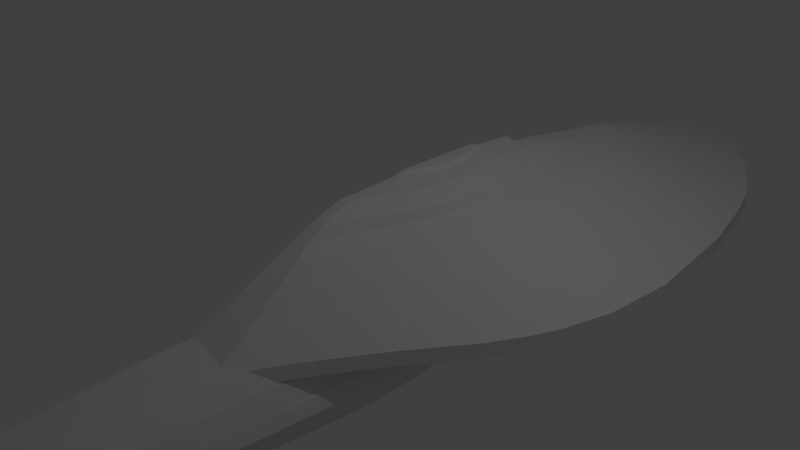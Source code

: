 # Source: voyager-2-pre-mirror.blend  (saved by Blender 2.76.0; exported with 4.5.12 LTS)
import bpy
from mathutils import Matrix  # noqa: F401  (used for matrix-valued properties, if any)

bpy.ops.wm.read_factory_settings(use_empty=True)
scene = bpy.context.scene
scene.name = 'Scene'

# ---- collections
col_collection_1 = bpy.data.collections.new('Collection 1'); scene.collection.children.link(col_collection_1)
col_collection_2 = bpy.data.collections.new('Collection 2'); scene.collection.children.link(col_collection_2)
col_collection_3 = bpy.data.collections.new('Collection 3'); scene.collection.children.link(col_collection_3)

# ---- materials (node trees are filled in below, after node groups)
mat_material = bpy.data.materials.new('Material')
mat_material.alpha_threshold = 0.0
mat_material.use_transparent_shadow = False
mat_material.roughness = 0.5
mat_material.line_color = (0.0, 0.0, 0.0, 1.0)

# ---- material node trees

# ---- world
world_world = bpy.data.worlds.new('World'); scene.world = world_world
world_world.color = (0.05088, 0.05088, 0.05088)
world_world.use_sun_shadow = False
world_world.sun_shadow_jitter_overblur = 0.0
world_world.cycles.sampling_method = 'MANUAL'
world_world.cycles.sample_map_resolution = 256

# ---- cameras
cam_camera = bpy.data.cameras.new('Camera')
cam_camera.clip_end = 100.0
cam_camera.lens = 35.0
cam_camera.sensor_width = 32.0
cam_camera.sensor_height = 18.0
cam_camera.ortho_scale = 7.314
cam_camera.dof.focus_distance = 0.0
cam_camera.dof.aperture_fstop = 128.0

# ---- lights
light_lamp = bpy.data.lights.new('Lamp', 'POINT')
light_lamp.transmission_factor = 0.0
light_lamp.cutoff_distance = 30.0
light_lamp.energy = 100.0
light_lamp.shadow_buffer_clip_start = 1.001
light_lamp.shadow_soft_size = 0.1
light_lamp.shadow_maximum_resolution = 0.006
light_lamp.use_absolute_resolution = True
light_lamp.cycles.use_multiple_importance_sampling = False

# ---- meshes
me_cube = bpy.data.meshes.new('Cube')
me_cube.from_pydata([(0.0008961, 7.609, -0.3337), (0.01099, -2.866, -0.3337), (0.6464, -2.78, -0.3337), (0.8734, -2.43, -0.3337), (1.173, -1.893, -0.3337), (1.668, -1.119, -0.3337), (2.214, -0.3457, -0.3337), (2.472, 0.1185, -0.3337), (2.637, 0.5002, -0.3337), (2.833, 1.191, -0.3337), (2.915, 2.199, -0.3337), (2.739, 3.795, -0.3337), (2.486, 4.874, -0.3337), (2.276, 5.523, -0.3337), (1.77, 6.458, -0.3337), (1.176, 7.163, -0.3337), (0.7028, 7.449, -0.3337), (0.2745, 7.597, -0.3337), (0.0008961, 7.609, -0.1337), (0.01099, -2.866, -0.1337), (0.6464, -2.78, -0.1337), (0.8734, -2.43, -0.1337), (1.173, -1.893, -0.1337), (1.668, -1.119, -0.1337), (2.214, -0.3457, -0.1337), (2.472, 0.1185, -0.1337), (2.637, 0.5002, -0.1337), (2.833, 1.191, -0.1337), (2.915, 2.199, -0.1337), (2.739, 3.795, -0.1337), (2.486, 4.874, -0.1337), (2.276, 5.523, -0.1337), (1.77, 6.458, -0.1337), (1.176, 7.163, -0.1337), (0.7028, 7.449, -0.1337), (0.2745, 7.597, -0.1337), (0.02778, 4.811, 0.5651), (0.03228, -1.483, 0.5651), (0.3153, -1.431, 0.5651), (0.4164, -1.22, 0.5651), (0.5497, -0.8981, 0.5651), (0.7702, -0.4333, 0.5651), (1.014, 0.03155, 0.5651), (1.129, 0.3104, 0.5651), (1.202, 0.5398, 0.5651), (1.289, 0.955, 0.5651), (1.326, 1.561, 0.5651), (1.247, 2.519, 0.5651), (1.135, 3.167, 0.5651), (1.041, 3.557, 0.5651), (0.8159, 4.119, 0.5651), (0.5512, 4.542, 0.5651), (0.3404, 4.714, 0.5651), (0.1496, 4.804, 0.5651), (0.03407, 6.217, -0.3968), (0.03906, -1.464, -0.3968), (0.3529, -1.401, -0.3968), (0.465, -1.143, -0.3968), (0.6127, -0.7502, -0.3968), (0.8573, -0.1829, -0.3968), (1.127, 0.3845, -0.3968), (1.255, 0.7248, -0.3968), (1.336, 1.005, -0.3968), (1.433, 1.512, -0.3968), (1.473, 2.251, -0.3968), (1.386, 3.421, -0.3968), (1.261, 4.211, -0.3968), (1.158, 4.688, -0.3968), (0.9079, 5.373, -0.3968), (0.6144, 5.89, -0.3968), (0.3807, 6.1, -0.3968), (0.1692, 6.209, -0.3968), (0.03657, 1.677, -0.3968), (0.196, -1.432, -0.3968), (0.4089, -1.272, -0.3968), (0.5389, -0.9468, -0.3968), (0.735, -0.4665, -0.3968), (0.9923, 0.1008, -0.3968), (1.191, 0.5546, -0.3968), (1.295, 0.8648, -0.3968), (1.385, 1.258, -0.3968), (1.453, 1.881, -0.3968), (1.43, 2.836, -0.3968), (1.324, 3.816, -0.3968), (1.21, 4.449, -0.3968), (1.033, 5.03, -0.3968), (0.7612, 5.632, -0.3968), (0.4976, 5.995, -0.3968), (0.2749, 6.154, -0.3968), (0.1016, 6.213, -0.3968), (0.0372, 5.545, -0.5582), (0.8632, 3.262, -0.4977), (0.8133, 3.936, -0.5013), (0.7415, 4.391, -0.5066), (0.6823, 4.665, -0.5109), (0.5388, 5.059, -0.5214), (0.3703, 5.357, -0.5338), (0.2362, 5.477, -0.5436), (0.1148, 5.54, -0.5525), (0.03863, 2.932, -0.5581), (0.8517, 3.05, -0.4985), (0.8382, 3.599, -0.4995), (0.7774, 4.163, -0.5039), (0.7119, 4.528, -0.5087), (0.6105, 4.862, -0.5162), (0.4545, 5.208, -0.5276), (0.3032, 5.417, -0.5387), (0.1755, 5.509, -0.5481), (0.07598, 5.543, -0.5554), (0.03481, 3.809, 0.6819), (0.03779, -1.244, 0.6819), (0.2254, -1.2, 0.6819), (0.2924, -1.021, 0.6819), (0.3808, -0.7459, 0.6819), (0.527, -0.3498, 0.6819), (0.6884, 0.04631, 0.6819), (0.7646, 0.284, 0.6819), (0.8133, 0.4794, 0.6819), (0.8712, 0.8333, 0.6819), (0.8952, 1.282, 0.6819), (0.8432, 2.027, 0.6819), (0.7685, 2.531, 0.6819), (0.7067, 2.834, 0.6819), (0.5573, 3.271, 0.6819), (0.3818, 3.6, 0.6819), (0.2421, 3.734, 0.6819), (0.1156, 3.803, 0.6819), (0.04024, 3.073, 0.8042), (0.04289, -0.9905, 0.8042), (0.21, -0.9553, 0.8042), (0.2697, -0.8119, 0.8042), (0.3484, -0.5926, 0.8042), (0.4786, -0.2762, 0.8042), (0.6224, 0.04018, 0.8042), (0.6902, 0.23, 0.8042), (0.7336, 0.3861, 0.8042), (0.7851, 0.6687, 0.8042), (0.8065, 1.047, 0.8042), (0.7602, 1.645, 0.8042), (0.6937, 2.049, 0.8042), (0.6387, 2.292, 0.8042), (0.5055, 2.642, 0.8042), (0.3493, 2.906, 0.8042), (0.2248, 3.013, 0.8042), (0.1122, 3.069, 0.8042), (0.04033, 2.628, 0.8444), (0.04254, -0.8989, 0.8444), (0.1817, -0.8645, 0.8444), (0.2314, -0.7243, 0.8444), (0.2969, -0.5099, 0.8444), (0.4053, -0.2005, 0.8444), (0.525, 0.1088, 0.8444), (0.5815, 0.2944, 0.8444), (0.6177, 0.447, 0.8444), (0.6606, 0.7233, 0.8444), (0.6784, 1.064, 0.8444), (0.6398, 1.525, 0.8444), (0.5844, 1.837, 0.8444), (0.5386, 2.025, 0.8444), (0.4278, 2.295, 0.8444), (0.2976, 2.499, 0.8444), (0.194, 2.582, 0.8444), (0.1002, 2.625, 0.8444), (0.03668, 2.504, 0.9599), (0.03862, -0.5358, 0.9599), (0.1608, -0.508, 0.9599), (0.2045, -0.3948, 0.9599), (0.262, -0.2215, 0.9599), (0.3573, 0.02828, 0.9599), (0.4624, 0.2781, 0.9599), (0.512, 0.428, 0.9599), (0.5438, 0.5513, 0.9599), (0.5815, 0.8007, 0.9599), (0.5971, 1.068, 0.9599), (0.5633, 1.492, 0.9599), (0.5146, 1.778, 0.9599), (0.4744, 1.951, 0.9599), (0.377, 2.199, 0.9599), (0.2627, 2.386, 0.9599), (0.1717, 2.462, 0.9599), (0.0893, 2.501, 0.9599), (0.04449, 1.884, 1.0), (0.04542, 0.3488, 1.0), (0.1043, 0.3614, 1.0), (0.1253, 0.4128, 1.0), (0.153, 0.4914, 1.0), (0.1989, 0.6048, 1.0), (0.2495, 0.7182, 1.0), (0.2734, 0.7862, 1.0), (0.2887, 0.8421, 1.0), (0.3069, 0.9434, 1.0), (0.3144, 1.091, 1.0), (0.2981, 1.325, 1.0), (0.2747, 1.483, 1.0), (0.2553, 1.578, 1.0), (0.2084, 1.715, 1.0), (0.1533, 1.818, 1.0), (0.1095, 1.86, 1.0), (0.06983, 1.882, 1.0), (0.04921, 1.755, 1.047), (0.04998, 0.4791, 1.047), (0.09889, 0.4896, 1.047), (0.1164, 0.5323, 1.047), (0.1394, 0.5976, 1.047), (0.1775, 0.6918, 1.047), (0.2196, 0.786, 1.047), (0.2394, 0.8425, 1.047), (0.2521, 0.889, 1.047), (0.2672, 0.9732, 1.047), (0.2735, 1.096, 1.047), (0.2599, 1.29, 1.047), (0.2404, 1.421, 1.047), (0.2244, 1.501, 1.047), (0.1854, 1.614, 1.047), (0.1397, 1.7, 1.047), (0.1032, 1.735, 1.047), (0.07026, 1.753, 1.047)], [], [(15, 14, 68, 86, 69), (27, 28, 46, 45), (12, 13, 31, 30), (5, 6, 24, 23), (13, 14, 32, 31), (6, 7, 25, 24), (14, 15, 33, 32), (7, 8, 26, 25), (0, 1, 19, 18), (15, 16, 34, 33), (8, 9, 27, 26), (1, 2, 20, 19), (16, 17, 35, 34), (9, 10, 28, 27), (2, 3, 21, 20), (10, 11, 29, 28), (3, 4, 22, 21), (17, 0, 18, 35), (11, 12, 30, 29), (4, 5, 23, 22), (48, 49, 122, 121), (20, 21, 39, 38), (35, 18, 36, 53), (28, 29, 47, 46), (21, 22, 40, 39), (29, 30, 48, 47), (22, 23, 41, 40), (30, 31, 49, 48), (23, 24, 42, 41), (31, 32, 50, 49), (24, 25, 43, 42), (18, 19, 37, 36), (32, 33, 51, 50), (25, 26, 44, 43), (33, 34, 52, 51), (26, 27, 45, 44), (19, 20, 38, 37), (34, 35, 53, 52), (54, 89, 71, 88, 70, 87, 69, 86, 68, 85, 67, 84, 66, 83, 65, 82, 64, 81, 63, 80, 62, 79, 61, 78, 60, 77, 59, 76, 58, 75, 57, 74, 56, 73, 55, 72), (8, 7, 61, 79, 62), (1, 0, 54, 72, 55), (16, 15, 69, 87, 70), (9, 8, 62, 80, 63), (2, 1, 55, 73, 56), (17, 16, 70, 88, 71), (10, 9, 63, 81, 64), (3, 2, 56, 74, 57), (11, 10, 64, 82, 65), (4, 3, 57, 75, 58), (0, 17, 71, 89, 54), (12, 11, 65, 83, 66), (5, 4, 58, 76, 59), (13, 12, 66, 84, 67), (6, 5, 59, 77, 60), (14, 13, 67, 85, 68), (7, 6, 60, 78, 61), (86, 68, 95, 105), (85, 68, 95, 104), (54, 72, 99, 90), (69, 87, 106, 96), (69, 86, 105, 96), (70, 88, 107, 97), (87, 70, 97, 106), (71, 89, 108, 98), (88, 71, 98, 107), (81, 64, 91, 100), (64, 82, 101, 91), (72, 81, 100, 99), (89, 54, 90, 108), (82, 65, 92, 101), (65, 83, 102, 92), (83, 66, 93, 102), (66, 84, 103, 93), (67, 85, 104, 94), (84, 67, 94, 103), (125, 126, 144, 143), (41, 42, 115, 114), (49, 50, 123, 122), (42, 43, 116, 115), (50, 51, 124, 123), (43, 44, 117, 116), (36, 37, 110, 109), (51, 52, 125, 124), (44, 45, 118, 117), (37, 38, 111, 110), (52, 53, 126, 125), (45, 46, 119, 118), (38, 39, 112, 111), (53, 36, 109, 126), (46, 47, 120, 119), (39, 40, 113, 112), (47, 48, 121, 120), (40, 41, 114, 113), (144, 127, 145, 162), (118, 119, 137, 136), (111, 112, 130, 129), (126, 109, 127, 144), (119, 120, 138, 137), (112, 113, 131, 130), (120, 121, 139, 138), (113, 114, 132, 131), (121, 122, 140, 139), (114, 115, 133, 132), (122, 123, 141, 140), (115, 116, 134, 133), (123, 124, 142, 141), (116, 117, 135, 134), (109, 110, 128, 127), (124, 125, 143, 142), (117, 118, 136, 135), (110, 111, 129, 128), (156, 157, 175, 174), (137, 138, 156, 155), (130, 131, 149, 148), (138, 139, 157, 156), (131, 132, 150, 149), (139, 140, 158, 157), (132, 133, 151, 150), (140, 141, 159, 158), (133, 134, 152, 151), (141, 142, 160, 159), (134, 135, 153, 152), (127, 128, 146, 145), (142, 143, 161, 160), (135, 136, 154, 153), (128, 129, 147, 146), (143, 144, 162, 161), (136, 137, 155, 154), (129, 130, 148, 147), (175, 176, 194, 193), (149, 150, 168, 167), (157, 158, 176, 175), (150, 151, 169, 168), (158, 159, 177, 176), (151, 152, 170, 169), (159, 160, 178, 177), (152, 153, 171, 170), (145, 146, 164, 163), (160, 161, 179, 178), (153, 154, 172, 171), (146, 147, 165, 164), (161, 162, 180, 179), (154, 155, 173, 172), (147, 148, 166, 165), (162, 145, 163, 180), (155, 156, 174, 173), (148, 149, 167, 166), (194, 195, 213, 212), (168, 169, 187, 186), (176, 177, 195, 194), (169, 170, 188, 187), (177, 178, 196, 195), (170, 171, 189, 188), (163, 164, 182, 181), (178, 179, 197, 196), (171, 172, 190, 189), (164, 165, 183, 182), (179, 180, 198, 197), (172, 173, 191, 190), (165, 166, 184, 183), (180, 163, 181, 198), (173, 174, 192, 191), (166, 167, 185, 184), (174, 175, 193, 192), (167, 168, 186, 185), (199, 200, 201, 202, 203, 204, 205, 206, 207, 208, 209, 210, 211, 212, 213, 214, 215, 216), (187, 188, 206, 205), (195, 196, 214, 213), (188, 189, 207, 206), (181, 182, 200, 199), (196, 197, 215, 214), (189, 190, 208, 207), (182, 183, 201, 200), (197, 198, 216, 215), (190, 191, 209, 208), (183, 184, 202, 201), (198, 181, 199, 216), (191, 192, 210, 209), (184, 185, 203, 202), (192, 193, 211, 210), (185, 186, 204, 203), (193, 194, 212, 211), (186, 187, 205, 204)])
me_cube.materials.append(mat_material)
me_cube.use_remesh_preserve_volume = False
me_cube.use_remesh_preserve_attributes = False
me_cube.use_mirror_vertex_groups = False
me_cube.update()
me_cube_001 = bpy.data.meshes.new('Cube.001')
me_cube_001.from_pydata([(0.8289, 1.351, 0.1722), (0.9979, 1.3, 0.0667), (1.119, 1.239, -0.05992), (1.167, 1.146, -0.2499), (1.04, 0.9927, -0.5664), (0.841, 0.9005, -0.7563), (0.5212, 0.8083, -0.9463), (0.05571, 0.7689, -1.028), (0.05447, 1.001, -0.9413), (0.4238, 1.055, -0.8699), (0.6776, 1.183, -0.7028), (0.8356, 1.311, -0.5357), (0.9362, 1.524, -0.2572), (0.8979, 1.652, -0.09006), (0.8021, 1.737, 0.02134), (0.668, 1.808, 0.1142), (0.3615, 1.827, 0.1389), (0.0503, 1.841, 0.1575), (0.4427, 1.365, 0.2004), (0.05046, 1.375, 0.2215), (0.9008, 0.04896, 0.2243), (1.085, 0.0476, 0.107), (1.216, 0.04598, -0.03374), (1.268, 0.04355, -0.2449), (1.131, 0.03949, -0.5967), (0.9139, 0.03705, -0.8079), (0.5661, 0.03462, -1.019), (0.05986, 0.03358, -1.109), (0.4808, 0.04932, 0.2556), (0.05415, 0.04959, 0.279), (0.9008, -0.7282, 0.2243), (1.085, -0.7296, 0.107), (1.216, -0.7312, -0.03374), (1.268, -0.7336, -0.2449), (1.131, -0.7377, -0.5967), (0.9139, -0.7401, -0.8079), (0.5661, -0.7426, -1.019), (0.05986, -0.7436, -1.109), (0.4808, -0.7279, 0.2556), (0.05415, -0.7276, 0.279), (0.8173, -2.006, 0.4411), (0.9891, -2.007, 0.2081), (1.112, -2.008, -0.07148), (1.161, -2.011, -0.2279), (1.032, -2.015, -0.5514), (0.8296, -2.017, -0.7456), (0.5045, -2.02, -0.9397), (0.03148, -2.021, -1.023), (0.4248, -2.005, 0.5032), (0.02614, -2.005, 0.5498), (0.7648, -3.045, 0.4302), (0.9297, -3.046, 0.2202), (1.047, -3.048, -0.03182), (1.095, -3.05, -0.1904), (0.9709, -3.054, -0.482), (0.7766, -3.057, -0.6571), (0.4645, -3.059, -0.8321), (0.0103, -3.06, -0.9069), (0.3879, -3.045, 0.4862), (0.005178, -3.044, 0.5282), (0.7293, -4.544, 0.3213), (0.8673, -4.523, 0.1214), (1.035, -4.403, -0.09535), (1.08, -4.252, -0.2396), (0.9604, -4.001, -0.48), (0.7724, -3.85, -0.6243), (0.4703, -3.699, -0.7685), (0.03072, -3.634, -0.8302), (0.4138, -4.549, 0.3746), (0.01193, -4.581, 0.4146), (0.2536, -4.551, 0.3946), (0.7983, -4.533, 0.2214), (1.057, -4.328, -0.1675), (0.2505, -3.666, -0.7994), (0.9166, -4.511, 0.001485), (0.6213, -3.774, -0.6964), (1.02, -4.126, -0.3598), (0.8664, -3.925, -0.5521), (0.5716, -4.547, 0.348), (0.01407, -4.529, -0.06237), (0.5758, -5.667, 0.237), (0.698, -5.808, 0.08654), (0.2965, -5.629, 0.2772), (0.01286, -5.601, 0.3073), (0.1547, -5.615, 0.2922), (0.6369, -5.737, 0.1618), (0.7416, -5.893, -0.003763), (0.4362, -5.648, 0.2571), (0.01476, -5.939, -0.05549), (1.046, -4.366, -0.1314), (0.8919, -4.517, 0.06145), (0.8328, -4.528, 0.1714), (0.9756, -4.457, -0.04693), (0.9164, -4.468, 0.06301), (0.9042, -4.493, 0.06223)], [], [(11, 10, 5, 4), (10, 9, 6, 5), (18, 0, 20, 28), (15, 14, 1, 0), (14, 13, 2, 1), (17, 16, 18, 19), (8, 9, 10, 11, 12, 13, 14, 15, 16, 17), (12, 11, 4, 3), (8, 17, 19, 7), (9, 8, 7, 6), (16, 15, 0, 18), (13, 12, 3, 2), (29, 28, 38, 39), (5, 6, 26, 25), (2, 3, 23, 22), (7, 19, 29, 27), (19, 18, 28, 29), (3, 4, 24, 23), (6, 7, 27, 26), (0, 1, 21, 20), (4, 5, 25, 24), (1, 2, 22, 21), (31, 32, 42, 41), (24, 25, 35, 34), (21, 22, 32, 31), (20, 21, 31, 30), (28, 20, 30, 38), (25, 26, 36, 35), (22, 23, 33, 32), (27, 29, 39, 37), (23, 24, 34, 33), (26, 27, 37, 36), (40, 41, 51, 50), (30, 31, 41, 40), (38, 30, 40, 48), (35, 36, 46, 45), (32, 33, 43, 42), (37, 39, 49, 47), (33, 34, 44, 43), (36, 37, 47, 46), (39, 38, 48, 49), (34, 35, 45, 44), (58, 50, 60, 78, 68), (48, 40, 50, 58), (45, 46, 56, 55), (42, 43, 53, 52), (47, 49, 59, 57), (43, 44, 54, 53), (46, 47, 57, 56), (49, 48, 58, 59), (44, 45, 55, 54), (41, 42, 52, 51), (67, 79, 69, 70, 68, 78, 60, 71, 91, 61, 90, 74, 92, 62, 89, 72, 63, 76, 64, 77, 65, 75, 66, 73), (55, 56, 66, 75, 65), (52, 53, 63, 72, 89, 62), (57, 59, 69, 79, 67), (53, 54, 64, 76, 63), (56, 57, 67, 73, 66), (59, 58, 68, 70, 69), (54, 55, 65, 77, 64), (51, 52, 62, 92, 74, 90, 61), (50, 51, 61, 91, 71, 60), (69, 79, 88, 83), (74, 79, 88, 86), (68, 70, 84, 82), (70, 69, 83, 84), (74, 90, 61, 81, 86), (61, 91, 71, 85, 81), (60, 78, 87, 80), (71, 60, 80, 85), (78, 68, 82, 87), (94, 93, 71, 91), (90, 94, 91, 61), (74, 92, 94, 90), (92, 62, 93, 94), (84, 83, 88, 86, 81, 85, 80, 87, 82)])
me_cube_001.use_remesh_preserve_volume = False
me_cube_001.use_remesh_preserve_attributes = False
me_cube_001.use_mirror_vertex_groups = False
me_cube_001.update()
me_cube_002 = bpy.data.meshes.new('Cube.002')
me_cube_002.from_pydata([(-1.0, -1.86, 2.543), (-1.0, -1.86, 4.543), (-1.0, 1.698, 2.543), (-1.0, 1.698, 4.543), (1.0, -1.86, 2.543), (1.0, -1.86, 4.543), (1.0, 1.698, 2.543), (1.0, 1.698, 4.543), (-1.0, -3.381, 2.543), (-1.0, -3.381, 4.543), (0.2646, -3.044, 2.543), (0.2646, -3.044, 4.543), (1.386, -1.86, 2.543), (1.386, -1.86, 4.543), (1.386, 1.698, 2.543), (1.386, 1.698, 4.543), (2.492, -0.6884, 2.543), (2.492, -0.6884, 4.543), (2.645, 2.159, 2.543), (2.645, 2.159, 4.543), (3.82, -0.6884, 2.543), (3.82, -0.6884, 4.543), (3.667, 2.159, 2.543), (3.667, 2.159, 4.543), (2.492, -0.6884, 4.543), (2.645, 2.159, 4.543), (3.82, -0.6884, 4.543), (3.667, 2.159, 4.543), (2.492, -0.6884, 6.373), (2.645, 2.159, 6.373), (3.82, -0.6884, 6.373), (3.667, 2.159, 6.373), (2.492, -0.6884, 1.018), (2.645, 2.159, 1.018), (3.82, -0.6884, 1.018), (3.667, 2.159, 1.018), (2.645, -2.209, 2.543), (2.645, -2.209, 4.543), (3.667, -2.209, 2.543), (3.667, -2.209, 4.543), (2.645, -2.209, 4.543), (3.667, -2.209, 4.543), (2.645, -2.209, 6.373), (3.667, -2.209, 6.373), (2.645, -2.209, 1.018), (3.667, -2.209, 1.018), (2.827, 4.041, 3.113), (2.827, 4.041, 4.209), (3.486, 4.041, 3.113), (3.486, 4.041, 4.209), (2.827, 4.041, 4.209), (3.486, 4.041, 4.209), (2.827, 4.041, 5.212), (3.486, 4.041, 5.212), (2.827, 4.041, 2.277), (3.486, 4.041, 2.277), (2.874, -2.583, 2.973), (2.874, -2.583, 4.292), (3.439, -2.583, 2.973), (3.439, -2.583, 4.292), (2.874, -2.583, 4.292), (3.439, -2.583, 4.292), (2.874, -2.583, 5.498), (3.439, -2.583, 5.498), (2.874, -2.583, 1.967), (3.439, -2.583, 1.967)], [], [(1, 3, 2, 0), (3, 7, 6, 2), (4, 6, 14, 12), (1, 0, 8, 9), (0, 2, 6, 4), (5, 7, 3, 1), (11, 9, 8, 10), (0, 4, 10, 8), (5, 1, 9, 11), (4, 5, 11, 10), (13, 12, 16, 17), (7, 5, 13, 15), (6, 7, 15, 14), (5, 4, 12, 13), (16, 18, 33, 32), (14, 15, 19, 18), (12, 14, 18, 16), (15, 13, 17, 19), (23, 21, 20, 22), (21, 23, 27, 26), (24, 17, 37, 40), (25, 29, 52, 50), (34, 20, 38, 45), (32, 34, 45, 44), (19, 17, 24, 25), (19, 25, 50, 47), (29, 28, 30, 31), (25, 24, 28, 29), (33, 18, 46, 54), (26, 27, 31, 30), (32, 33, 35, 34), (23, 22, 48, 49), (26, 30, 43, 41), (22, 20, 34, 35), (40, 37, 57, 60), (42, 40, 60, 62), (45, 38, 58, 65), (39, 41, 61, 59), (28, 24, 40, 42), (17, 16, 36, 37), (30, 28, 42, 43), (16, 32, 44, 36), (20, 21, 39, 38), (21, 26, 41, 39), (46, 47, 49, 48), (49, 47, 50, 51), (51, 50, 52, 53), (46, 48, 55, 54), (27, 23, 49, 51), (29, 31, 53, 52), (18, 19, 47, 46), (35, 33, 54, 55), (31, 27, 51, 53), (22, 35, 55, 48), (57, 56, 58, 59), (60, 61, 63, 62), (57, 59, 61, 60), (58, 56, 64, 65), (44, 45, 65, 64), (37, 36, 56, 57), (43, 42, 62, 63), (36, 44, 64, 56), (38, 39, 59, 58), (41, 43, 63, 61)])
me_cube_002.use_remesh_preserve_volume = False
me_cube_002.use_remesh_preserve_attributes = False
me_cube_002.use_mirror_vertex_groups = False
me_cube_002.update()

# ---- objects
ob_saucer = bpy.data.objects.new('Saucer', me_cube)
ob_lamp = bpy.data.objects.new('Lamp', light_lamp)
ob_camera = bpy.data.objects.new('Camera', cam_camera)
ob_cube = bpy.data.objects.new('Cube', me_cube_001)
ob_cube_001 = bpy.data.objects.new('Cube.001', me_cube_002)

# ---- transforms, parenting, visibility, modifiers, constraints
ob_saucer.location = (0.0, 0.0, 0.0)
ob_saucer.lock_rotations_4d = False
ob_saucer.empty_display_type = 'ARROWS'
ob_saucer.lineart.crease_threshold = 0.0
ob_lamp.location = (4.076, 1.005, 5.904)
ob_lamp.rotation_euler = (0.6503, 0.05522, 1.866)
ob_lamp.lock_rotations_4d = False
ob_lamp.empty_display_type = 'ARROWS'
ob_lamp.color = (0.0, 0.0, 0.0, 0.0)
ob_lamp.lineart.crease_threshold = 0.0
ob_camera.location = (7.481, -6.508, 5.344)
ob_camera.rotation_euler = (1.109, 0.01082, 0.8149)
ob_camera.lock_rotations_4d = False
ob_camera.empty_display_type = 'ARROWS'
ob_camera.color = (0.0, 0.0, 0.0, 0.0)
ob_camera.display_type = 'WIRE'
ob_camera.lineart.crease_threshold = 0.0
ob_cube.location = (-0.003734, -0.3561, -0.5675)
ob_cube.lineart.crease_threshold = 0.0
ob_cube_001.location = (0.643, -5.013, -0.943)
ob_cube_001.scale = (0.6249, 0.6249, 0.09688)
ob_cube_001.lineart.crease_threshold = 0.0

# ---- collection membership
col_collection_1.objects.link(ob_saucer)
col_collection_1.objects.link(ob_lamp)
col_collection_1.objects.link(ob_camera)
col_collection_2.objects.link(ob_cube)
col_collection_3.objects.link(ob_cube_001)

# ---- scene / render settings (as saved in the file)
scene.camera = ob_camera
scene.frame_start = 1; scene.frame_end = 250; scene.frame_set(1)
scene.render.engine = 'BLENDER_EEVEE_NEXT'
scene.render.resolution_percentage = 50
scene.render.dither_intensity = 0.0
scene.cycles.use_denoising = False
scene.cycles.samples = 10
scene.cycles.sampling_pattern = 'TABULATED_SOBOL'
scene.cycles.light_sampling_threshold = 0.0
scene.cycles.use_adaptive_sampling = False
scene.cycles.use_light_tree = False
scene.cycles.blur_glossy = 0.0
scene.cycles.pixel_filter_type = 'GAUSSIAN'
scene.cycles.sample_clamp_indirect = 0.0
scene.view_settings.view_transform = 'Standard'
bpy.context.view_layer.update()
